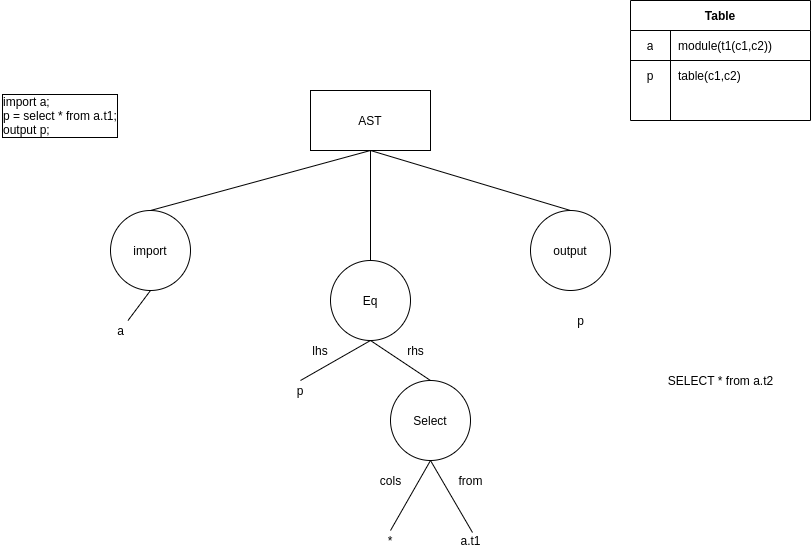

The diagram above was exported from draw.io. Its source (the exported page's mxGraphModel, read from the mxfile embedded in the PNG):
<mxGraphModel dx="1097" dy="801" grid="1" gridSize="10" guides="1" tooltips="1" connect="1" arrows="1" fold="1" page="1" pageScale="1" pageWidth="827" pageHeight="1169" math="0" shadow="0">
  <root>
    <mxCell id="0" />
    <mxCell id="1" parent="0" />
    <mxCell id="DZ7dvd0ZmOE6cuoEXjrw-1" value="AST" style="rounded=0;whiteSpace=wrap;html=1;" parent="1" vertex="1">
      <mxGeometry x="350" y="210" width="120" height="60" as="geometry" />
    </mxCell>
    <mxCell id="DZ7dvd0ZmOE6cuoEXjrw-6" style="rounded=0;orthogonalLoop=1;jettySize=auto;html=1;exitX=0.5;exitY=0;exitDx=0;exitDy=0;entryX=0.5;entryY=1;entryDx=0;entryDy=0;endArrow=none;endFill=0;" parent="1" source="DZ7dvd0ZmOE6cuoEXjrw-2" target="DZ7dvd0ZmOE6cuoEXjrw-1" edge="1">
      <mxGeometry relative="1" as="geometry" />
    </mxCell>
    <mxCell id="DZ7dvd0ZmOE6cuoEXjrw-14" style="edgeStyle=none;rounded=0;orthogonalLoop=1;jettySize=auto;html=1;exitX=0.5;exitY=1;exitDx=0;exitDy=0;endArrow=none;endFill=0;" parent="1" source="DZ7dvd0ZmOE6cuoEXjrw-2" target="DZ7dvd0ZmOE6cuoEXjrw-13" edge="1">
      <mxGeometry relative="1" as="geometry" />
    </mxCell>
    <mxCell id="DZ7dvd0ZmOE6cuoEXjrw-2" value="import" style="ellipse;whiteSpace=wrap;html=1;aspect=fixed;" parent="1" vertex="1">
      <mxGeometry x="150" y="330" width="80" height="80" as="geometry" />
    </mxCell>
    <mxCell id="DZ7dvd0ZmOE6cuoEXjrw-7" style="rounded=0;orthogonalLoop=1;jettySize=auto;html=1;exitX=0.5;exitY=0;exitDx=0;exitDy=0;entryX=0.5;entryY=1;entryDx=0;entryDy=0;endArrow=none;endFill=0;" parent="1" source="DZ7dvd0ZmOE6cuoEXjrw-3" target="DZ7dvd0ZmOE6cuoEXjrw-1" edge="1">
      <mxGeometry relative="1" as="geometry" />
    </mxCell>
    <mxCell id="DZ7dvd0ZmOE6cuoEXjrw-15" style="edgeStyle=none;rounded=0;orthogonalLoop=1;jettySize=auto;html=1;exitX=0.5;exitY=1;exitDx=0;exitDy=0;entryX=0.5;entryY=0;entryDx=0;entryDy=0;endArrow=none;endFill=0;" parent="1" source="DZ7dvd0ZmOE6cuoEXjrw-3" target="DZ7dvd0ZmOE6cuoEXjrw-9" edge="1">
      <mxGeometry relative="1" as="geometry" />
    </mxCell>
    <mxCell id="DZ7dvd0ZmOE6cuoEXjrw-16" style="edgeStyle=none;rounded=0;orthogonalLoop=1;jettySize=auto;html=1;exitX=0.5;exitY=1;exitDx=0;exitDy=0;entryX=0.5;entryY=0;entryDx=0;entryDy=0;endArrow=none;endFill=0;" parent="1" source="DZ7dvd0ZmOE6cuoEXjrw-3" target="DZ7dvd0ZmOE6cuoEXjrw-10" edge="1">
      <mxGeometry relative="1" as="geometry" />
    </mxCell>
    <mxCell id="DZ7dvd0ZmOE6cuoEXjrw-3" value="Eq" style="ellipse;whiteSpace=wrap;html=1;aspect=fixed;" parent="1" vertex="1">
      <mxGeometry x="370" y="380" width="80" height="80" as="geometry" />
    </mxCell>
    <mxCell id="DZ7dvd0ZmOE6cuoEXjrw-8" style="rounded=0;orthogonalLoop=1;jettySize=auto;html=1;exitX=0.5;exitY=0;exitDx=0;exitDy=0;endArrow=none;endFill=0;" parent="1" source="DZ7dvd0ZmOE6cuoEXjrw-4" edge="1">
      <mxGeometry relative="1" as="geometry">
        <mxPoint x="410" y="270" as="targetPoint" />
      </mxGeometry>
    </mxCell>
    <mxCell id="DZ7dvd0ZmOE6cuoEXjrw-4" value="output" style="ellipse;whiteSpace=wrap;html=1;aspect=fixed;" parent="1" vertex="1">
      <mxGeometry x="570" y="330" width="80" height="80" as="geometry" />
    </mxCell>
    <mxCell id="DZ7dvd0ZmOE6cuoEXjrw-9" value="p" style="text;html=1;strokeColor=none;fillColor=none;align=center;verticalAlign=middle;whiteSpace=wrap;rounded=0;" parent="1" vertex="1">
      <mxGeometry x="320" y="500" width="40" height="20" as="geometry" />
    </mxCell>
    <mxCell id="DZ7dvd0ZmOE6cuoEXjrw-17" style="edgeStyle=none;rounded=0;orthogonalLoop=1;jettySize=auto;html=1;exitX=0.5;exitY=1;exitDx=0;exitDy=0;entryX=0.5;entryY=0;entryDx=0;entryDy=0;endArrow=none;endFill=0;" parent="1" source="DZ7dvd0ZmOE6cuoEXjrw-10" target="DZ7dvd0ZmOE6cuoEXjrw-11" edge="1">
      <mxGeometry relative="1" as="geometry" />
    </mxCell>
    <mxCell id="DZ7dvd0ZmOE6cuoEXjrw-18" style="edgeStyle=none;rounded=0;orthogonalLoop=1;jettySize=auto;html=1;exitX=0.5;exitY=1;exitDx=0;exitDy=0;entryX=0.55;entryY=0.1;entryDx=0;entryDy=0;entryPerimeter=0;endArrow=none;endFill=0;" parent="1" source="DZ7dvd0ZmOE6cuoEXjrw-10" target="DZ7dvd0ZmOE6cuoEXjrw-12" edge="1">
      <mxGeometry relative="1" as="geometry" />
    </mxCell>
    <mxCell id="DZ7dvd0ZmOE6cuoEXjrw-10" value="Select" style="ellipse;whiteSpace=wrap;html=1;aspect=fixed;" parent="1" vertex="1">
      <mxGeometry x="430" y="500" width="80" height="80" as="geometry" />
    </mxCell>
    <mxCell id="DZ7dvd0ZmOE6cuoEXjrw-11" value="*" style="text;html=1;strokeColor=none;fillColor=none;align=center;verticalAlign=middle;whiteSpace=wrap;rounded=0;" parent="1" vertex="1">
      <mxGeometry x="410" y="650" width="40" height="20" as="geometry" />
    </mxCell>
    <mxCell id="DZ7dvd0ZmOE6cuoEXjrw-12" value="a.t1" style="text;html=1;align=center;verticalAlign=middle;resizable=0;points=[];autosize=1;" parent="1" vertex="1">
      <mxGeometry x="490" y="650" width="40" height="20" as="geometry" />
    </mxCell>
    <mxCell id="DZ7dvd0ZmOE6cuoEXjrw-13" value="a" style="text;html=1;align=center;verticalAlign=middle;resizable=0;points=[];autosize=1;" parent="1" vertex="1">
      <mxGeometry x="150" y="440" width="20" height="20" as="geometry" />
    </mxCell>
    <mxCell id="DZ7dvd0ZmOE6cuoEXjrw-19" value="from" style="text;html=1;align=center;verticalAlign=middle;resizable=0;points=[];autosize=1;" parent="1" vertex="1">
      <mxGeometry x="490" y="590" width="40" height="20" as="geometry" />
    </mxCell>
    <mxCell id="DZ7dvd0ZmOE6cuoEXjrw-20" value="cols" style="text;html=1;align=center;verticalAlign=middle;resizable=0;points=[];autosize=1;" parent="1" vertex="1">
      <mxGeometry x="410" y="590" width="40" height="20" as="geometry" />
    </mxCell>
    <mxCell id="DZ7dvd0ZmOE6cuoEXjrw-22" value="p" style="text;html=1;align=center;verticalAlign=middle;resizable=0;points=[];autosize=1;" parent="1" vertex="1">
      <mxGeometry x="610" y="430" width="20" height="20" as="geometry" />
    </mxCell>
    <mxCell id="DZ7dvd0ZmOE6cuoEXjrw-23" value="import a;&lt;br&gt;p = select * from a.t1;&lt;br&gt;&lt;div&gt;&lt;span&gt;output p;&lt;/span&gt;&lt;/div&gt;" style="text;html=1;align=left;verticalAlign=middle;resizable=0;points=[];autosize=1;labelBackgroundColor=none;labelBorderColor=#000000;" parent="1" vertex="1">
      <mxGeometry x="40" y="210" width="130" height="50" as="geometry" />
    </mxCell>
    <mxCell id="DZ7dvd0ZmOE6cuoEXjrw-24" value="lhs" style="text;html=1;strokeColor=none;fillColor=none;align=center;verticalAlign=middle;whiteSpace=wrap;rounded=0;labelBackgroundColor=none;" parent="1" vertex="1">
      <mxGeometry x="340" y="460" width="40" height="20" as="geometry" />
    </mxCell>
    <mxCell id="DZ7dvd0ZmOE6cuoEXjrw-25" value="rhs" style="text;html=1;align=center;verticalAlign=middle;resizable=0;points=[];autosize=1;" parent="1" vertex="1">
      <mxGeometry x="440" y="460" width="30" height="20" as="geometry" />
    </mxCell>
    <mxCell id="DZ7dvd0ZmOE6cuoEXjrw-60" value="Table" style="shape=table;html=1;whiteSpace=wrap;startSize=30;container=1;collapsible=0;childLayout=tableLayout;fixedRows=1;rowLines=0;fontStyle=1;align=center;labelBackgroundColor=none;" parent="1" vertex="1">
      <mxGeometry x="670" y="120" width="180" height="120" as="geometry" />
    </mxCell>
    <mxCell id="DZ7dvd0ZmOE6cuoEXjrw-61" value="" style="shape=partialRectangle;html=1;whiteSpace=wrap;collapsible=0;dropTarget=0;pointerEvents=0;fillColor=none;top=0;left=0;bottom=1;right=0;points=[[0,0.5],[1,0.5]];portConstraint=eastwest;" parent="DZ7dvd0ZmOE6cuoEXjrw-60" vertex="1">
      <mxGeometry y="30" width="180" height="30" as="geometry" />
    </mxCell>
    <mxCell id="DZ7dvd0ZmOE6cuoEXjrw-62" value="a" style="shape=partialRectangle;html=1;whiteSpace=wrap;connectable=0;fillColor=none;top=0;left=0;bottom=0;right=0;overflow=hidden;" parent="DZ7dvd0ZmOE6cuoEXjrw-61" vertex="1">
      <mxGeometry width="40" height="30" as="geometry" />
    </mxCell>
    <mxCell id="DZ7dvd0ZmOE6cuoEXjrw-63" value="module(t1(c1,c2))" style="shape=partialRectangle;html=1;whiteSpace=wrap;connectable=0;fillColor=none;top=0;left=0;bottom=0;right=0;align=left;spacingLeft=6;overflow=hidden;" parent="DZ7dvd0ZmOE6cuoEXjrw-61" vertex="1">
      <mxGeometry x="40" width="140" height="30" as="geometry" />
    </mxCell>
    <mxCell id="DZ7dvd0ZmOE6cuoEXjrw-64" value="" style="shape=partialRectangle;html=1;whiteSpace=wrap;collapsible=0;dropTarget=0;pointerEvents=0;fillColor=none;top=0;left=0;bottom=0;right=0;points=[[0,0.5],[1,0.5]];portConstraint=eastwest;" parent="DZ7dvd0ZmOE6cuoEXjrw-60" vertex="1">
      <mxGeometry y="60" width="180" height="30" as="geometry" />
    </mxCell>
    <mxCell id="DZ7dvd0ZmOE6cuoEXjrw-65" value="p" style="shape=partialRectangle;html=1;whiteSpace=wrap;connectable=0;fillColor=none;top=0;left=0;bottom=0;right=0;overflow=hidden;" parent="DZ7dvd0ZmOE6cuoEXjrw-64" vertex="1">
      <mxGeometry width="40" height="30" as="geometry" />
    </mxCell>
    <mxCell id="DZ7dvd0ZmOE6cuoEXjrw-66" value="table(c1,c2)" style="shape=partialRectangle;html=1;whiteSpace=wrap;connectable=0;top=0;left=0;bottom=0;right=0;align=left;spacingLeft=6;overflow=hidden;fillColor=none;" parent="DZ7dvd0ZmOE6cuoEXjrw-64" vertex="1">
      <mxGeometry x="40" width="140" height="30" as="geometry" />
    </mxCell>
    <mxCell id="DZ7dvd0ZmOE6cuoEXjrw-72" value="SELECT * from a.t2" style="text;html=1;align=center;verticalAlign=middle;resizable=0;points=[];autosize=1;" parent="1" vertex="1">
      <mxGeometry x="700" y="490" width="120" height="20" as="geometry" />
    </mxCell>
  </root>
</mxGraphModel>